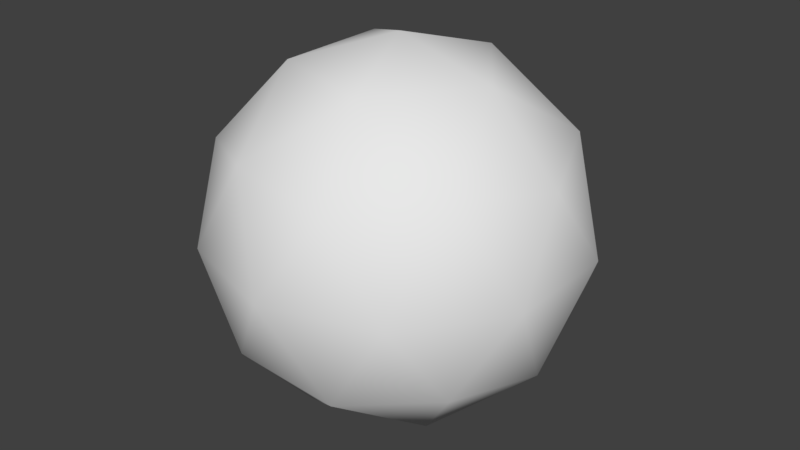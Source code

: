 # Source: puff.blend  (saved by Blender 2.79.0; exported with 4.5.12 LTS)
import bpy
from mathutils import Matrix  # noqa: F401  (used for matrix-valued properties, if any)

bpy.ops.wm.read_factory_settings(use_empty=True)
scene = bpy.context.scene
scene.name = 'Scene'

# ---- collections
col_collection_1 = bpy.data.collections.new('Collection 1'); scene.collection.children.link(col_collection_1)

# ---- world
world_world = bpy.data.worlds.new('World'); scene.world = world_world
world_world.color = (0.05088, 0.05088, 0.05088)
world_world.use_sun_shadow = False
world_world.sun_shadow_jitter_overblur = 0.0
world_world.cycles.sampling_method = 'MANUAL'

# ---- meshes
me_icosphere = bpy.data.meshes.new('Icosphere')
me_icosphere.from_pydata([(0.0, 0.0, -1.0), (0.7236, -0.5257, -0.4472), (-0.2764, -0.8506, -0.4472), (-0.8944, 0.0, -0.4472), (-0.2764, 0.8506, -0.4472), (0.7236, 0.5257, -0.4472), (0.2764, -0.8506, 0.4472), (-0.7236, -0.5257, 0.4472), (-0.7236, 0.5257, 0.4472), (0.2764, 0.8506, 0.4472), (0.8944, 0.0, 0.4472), (0.0, 0.0, 1.0), (-0.1625, -0.5, -0.8507), (0.4253, -0.309, -0.8507), (0.2629, -0.809, -0.5257), (0.8506, 0.0, -0.5257), (0.4253, 0.309, -0.8507), (-0.5257, 0.0, -0.8507), (-0.6882, -0.5, -0.5257), (-0.1625, 0.5, -0.8507), (-0.6882, 0.5, -0.5257), (0.2629, 0.809, -0.5257), (0.9511, -0.309, 0.0), (0.9511, 0.309, 0.0), (0.0, -1.0, 0.0), (0.5878, -0.809, 0.0), (-0.9511, -0.309, 0.0), (-0.5878, -0.809, 0.0), (-0.5878, 0.809, 0.0), (-0.9511, 0.309, 0.0), (0.5878, 0.809, 0.0), (0.0, 1.0, 0.0), (0.6882, -0.5, 0.5257), (-0.2629, -0.809, 0.5257), (-0.8506, 0.0, 0.5257), (-0.2629, 0.809, 0.5257), (0.6882, 0.5, 0.5257), (0.1625, -0.5, 0.8507), (0.5257, 0.0, 0.8507), (-0.4253, -0.309, 0.8507), (-0.4253, 0.309, 0.8507), (0.1625, 0.5, 0.8507)], [], [(0, 13, 12), (1, 13, 15), (0, 12, 17), (0, 17, 19), (0, 19, 16), (1, 15, 22), (2, 14, 24), (3, 18, 26), (4, 20, 28), (5, 21, 30), (1, 22, 25), (2, 24, 27), (3, 26, 29), (4, 28, 31), (5, 30, 23), (6, 32, 37), (7, 33, 39), (8, 34, 40), (9, 35, 41), (10, 36, 38), (38, 41, 11), (38, 36, 41), (36, 9, 41), (41, 40, 11), (41, 35, 40), (35, 8, 40), (40, 39, 11), (40, 34, 39), (34, 7, 39), (39, 37, 11), (39, 33, 37), (33, 6, 37), (37, 38, 11), (37, 32, 38), (32, 10, 38), (23, 36, 10), (23, 30, 36), (30, 9, 36), (31, 35, 9), (31, 28, 35), (28, 8, 35), (29, 34, 8), (29, 26, 34), (26, 7, 34), (27, 33, 7), (27, 24, 33), (24, 6, 33), (25, 32, 6), (25, 22, 32), (22, 10, 32), (30, 31, 9), (30, 21, 31), (21, 4, 31), (28, 29, 8), (28, 20, 29), (20, 3, 29), (26, 27, 7), (26, 18, 27), (18, 2, 27), (24, 25, 6), (24, 14, 25), (14, 1, 25), (22, 23, 10), (22, 15, 23), (15, 5, 23), (16, 21, 5), (16, 19, 21), (19, 4, 21), (19, 20, 4), (19, 17, 20), (17, 3, 20), (17, 18, 3), (17, 12, 18), (12, 2, 18), (15, 16, 5), (15, 13, 16), (13, 0, 16), (12, 14, 2), (12, 13, 14), (13, 1, 14)])
me_icosphere.polygons.foreach_set('use_smooth', [True] * 80)
_uv = me_icosphere.uv_layers.new(name='UVMap')
_uv.uv.foreach_set('vector', [0.8696, 0.0, 1.0, 0.1762, 0.8261, 0.1762, 0.1304, 0.3524, 0.1304, 0.1762, 0.2174, 0.3238, 0.8696, 0.0, 0.8261, 0.1762, 0.6522, 0.1762, 0.8696, 0.0, 0.6522, 0.1762, 0.4783, 0.1762, 0.8696, 0.0, 0.4783, 0.1762, 0.3043, 0.1762, 0.1304, 0.3524, 0.2174, 0.3238, 0.1739, 0.5, 0.8261, 0.3524, 0.913, 0.3238, 0.8696, 0.5, 0.6522, 0.3524, 0.7391, 0.3238, 0.6957, 0.5, 0.4783, 0.3524, 0.5652, 0.3238, 0.5217, 0.5, 0.3043, 0.3524, 0.3913, 0.3238, 0.3478, 0.5, 0.1304, 0.3524, 0.1739, 0.5, 0.08696, 0.5, 0.8261, 0.3524, 0.8696, 0.5, 0.7826, 0.5, 0.6522, 0.3524, 0.6957, 0.5, 0.6087, 0.5, 0.4783, 0.3524, 0.5217, 0.5, 0.4348, 0.5, 0.3043, 0.3524, 0.3478, 0.5, 0.2609, 0.5, 0.04348, 0.6476, 0.1304, 0.6762, 0.04348, 0.8238, 0.7391, 0.6476, 0.8261, 0.6762, 0.7391, 0.8238, 0.5652, 0.6476, 0.6522, 0.6762, 0.5652, 0.8238, 0.3913, 0.6476, 0.4783, 0.6762, 0.3913, 0.8238, 0.2174, 0.6476, 0.3043, 0.6762, 0.2174, 0.8238, 0.2174, 0.8238, 0.3913, 0.8238, 0.0, 1.0, 0.2174, 0.8238, 0.3043, 0.6762, 0.3913, 0.8238, 0.3043, 0.6762, 0.3913, 0.6476, 0.3913, 0.8238, 0.3913, 0.8238, 0.5652, 0.8238, 0.8696, 1.0, 0.3913, 0.8238, 0.4783, 0.6762, 0.5652, 0.8238, 0.4783, 0.6762, 0.5652, 0.6476, 0.5652, 0.8238, 0.5652, 0.8238, 0.7391, 0.8238, 0.8696, 1.0, 0.5652, 0.8238, 0.6522, 0.6762, 0.7391, 0.8238, 0.6522, 0.6762, 0.7391, 0.6476, 0.7391, 0.8238, 0.7391, 0.8238, 0.913, 0.8238, 0.8696, 1.0, 0.7391, 0.8238, 0.8261, 0.6762, 0.913, 0.8238, 0.8261, 0.6762, 0.913, 0.6476, 0.913, 0.8238, 0.04348, 0.8238, 0.2174, 0.8238, 0.0, 1.0, 0.04348, 0.8238, 0.1304, 0.6762, 0.2174, 0.8238, 0.1304, 0.6762, 0.2174, 0.6476, 0.2174, 0.8238, 0.2609, 0.5, 0.3043, 0.6762, 0.2174, 0.6476, 0.2609, 0.5, 0.3478, 0.5, 0.3043, 0.6762, 0.3478, 0.5, 0.3913, 0.6476, 0.3043, 0.6762, 0.4348, 0.5, 0.4783, 0.6762, 0.3913, 0.6476, 0.4348, 0.5, 0.5217, 0.5, 0.4783, 0.6762, 0.5217, 0.5, 0.5652, 0.6476, 0.4783, 0.6762, 0.6087, 0.5, 0.6522, 0.6762, 0.5652, 0.6476, 0.6087, 0.5, 0.6957, 0.5, 0.6522, 0.6762, 0.6957, 0.5, 0.7391, 0.6476, 0.6522, 0.6762, 0.7826, 0.5, 0.8261, 0.6762, 0.7391, 0.6476, 0.7826, 0.5, 0.8696, 0.5, 0.8261, 0.6762, 0.8696, 0.5, 0.913, 0.6476, 0.8261, 0.6762, 0.08696, 0.5, 0.1304, 0.6762, 0.04348, 0.6476, 0.08696, 0.5, 0.1739, 0.5, 0.1304, 0.6762, 0.1739, 0.5, 0.2174, 0.6476, 0.1304, 0.6762, 0.3478, 0.5, 0.4348, 0.5, 0.3913, 0.6476, 0.3478, 0.5, 0.3913, 0.3238, 0.4348, 0.5, 0.3913, 0.3238, 0.4783, 0.3524, 0.4348, 0.5, 0.5217, 0.5, 0.6087, 0.5, 0.5652, 0.6476, 0.5217, 0.5, 0.5652, 0.3238, 0.6087, 0.5, 0.5652, 0.3238, 0.6522, 0.3524, 0.6087, 0.5, 0.6957, 0.5, 0.7826, 0.5, 0.7391, 0.6476, 0.6957, 0.5, 0.7391, 0.3238, 0.7826, 0.5, 0.7391, 0.3238, 0.8261, 0.3524, 0.7826, 0.5, 2.592e-08, 0.5, 0.08696, 0.5, 0.04348, 0.6476, 2.592e-08, 0.5, 0.04348, 0.3238, 0.08696, 0.5, 0.04348, 0.3238, 0.1304, 0.3524, 0.08696, 0.5, 0.1739, 0.5, 0.2609, 0.5, 0.2174, 0.6476, 0.1739, 0.5, 0.2174, 0.3238, 0.2609, 0.5, 0.2174, 0.3238, 0.3043, 0.3524, 0.2609, 0.5, 0.3043, 0.1762, 0.3913, 0.3238, 0.3043, 0.3524, 0.3043, 0.1762, 0.4783, 0.1762, 0.3913, 0.3238, 0.4783, 0.1762, 0.4783, 0.3524, 0.3913, 0.3238, 0.4783, 0.1762, 0.5652, 0.3238, 0.4783, 0.3524, 0.4783, 0.1762, 0.6522, 0.1762, 0.5652, 0.3238, 0.6522, 0.1762, 0.6522, 0.3524, 0.5652, 0.3238, 0.6522, 0.1762, 0.7391, 0.3238, 0.6522, 0.3524, 0.6522, 0.1762, 0.8261, 0.1762, 0.7391, 0.3238, 0.8261, 0.1762, 0.8261, 0.3524, 0.7391, 0.3238, 0.2174, 0.3238, 0.3043, 0.1762, 0.3043, 0.3524, 0.2174, 0.3238, 0.1304, 0.1762, 0.3043, 0.1762, 0.1304, 0.1762, 0.0, 0.0, 0.3043, 0.1762, 0.8261, 0.1762, 0.913, 0.3238, 0.8261, 0.3524, 0.8261, 0.1762, 1.0, 0.1762, 0.913, 0.3238, 0.1304, 0.1762, 0.1304, 0.3524, 0.04348, 0.3238])
me_icosphere.use_remesh_preserve_volume = False
me_icosphere.use_remesh_preserve_attributes = False
me_icosphere.use_mirror_vertex_groups = False
me_icosphere.update()

# ---- objects
ob_puff = bpy.data.objects.new('puff', me_icosphere)

# ---- transforms, parenting, visibility, modifiers, constraints
ob_puff.location = (0.0, 0.0, 0.0)
ob_puff.lineart.crease_threshold = 0.0

# ---- collection membership
col_collection_1.objects.link(ob_puff)

# ---- scene / render settings (as saved in the file)
scene.frame_start = 1; scene.frame_end = 250; scene.frame_set(1)
scene.render.engine = 'BLENDER_EEVEE_NEXT'
scene.render.resolution_percentage = 50
scene.render.dither_intensity = 0.0
scene.cycles.use_denoising = False
scene.cycles.samples = 128
scene.cycles.sampling_pattern = 'TABULATED_SOBOL'
scene.cycles.use_adaptive_sampling = False
scene.cycles.use_light_tree = False
scene.cycles.blur_glossy = 0.0
scene.cycles.sample_clamp_indirect = 0.0
scene.view_settings.view_transform = 'Standard'
bpy.context.view_layer.update()

# ---- added for rendering (the .blend has no active camera and no usable light): camera, sun
cam_auto = bpy.data.cameras.new('AutoCamera')
cam_auto.lens = 50.0
cam_auto.sensor_width = 36.0
cam_auto.clip_end = 1000.0
ob_auto_camera = bpy.data.objects.new('AutoCamera', cam_auto)
scene.collection.objects.link(ob_auto_camera)
ob_auto_camera.location = (3.15365, -3.78438, 2.52292)
ob_auto_camera.rotation_euler = (1.09748, -7.21219e-08, 0.694738)
scene.camera = ob_auto_camera
light_auto_sun = bpy.data.lights.new('AutoSun', 'SUN')
light_auto_sun.energy = 3.0
light_auto_sun.angle = 0.0523599
ob_auto_sun = bpy.data.objects.new('AutoSun', light_auto_sun)
scene.collection.objects.link(ob_auto_sun)
ob_auto_sun.rotation_euler = (0.872665, 0.174533, 0.523599)
bpy.context.view_layer.update()
